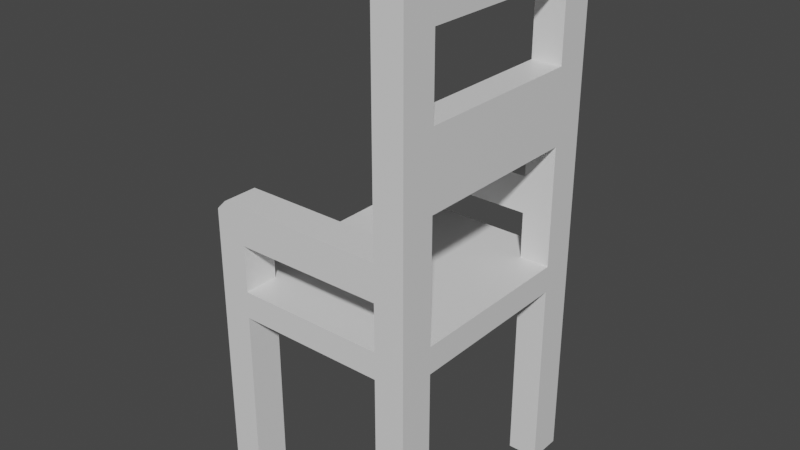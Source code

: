 # Source: chair.blend  (saved by Blender 2.92.15; exported with 4.5.12 LTS)
import bpy
from mathutils import Matrix  # noqa: F401  (used for matrix-valued properties, if any)

bpy.ops.wm.read_factory_settings(use_empty=True)
scene = bpy.context.scene
scene.name = 'Scene'

# ---- collections
col_collection = bpy.data.collections.new('Collection'); scene.collection.children.link(col_collection)

# ---- materials (node trees are filled in below, after node groups)
mat_material = bpy.data.materials.new('Material')
mat_material.alpha_threshold = 0.0
mat_material.use_transparent_shadow = False
mat_material.line_color = (0.0, 0.0, 0.0, 1.0)

# ---- material node trees
mat_material.use_nodes = True; mat_material.node_tree.nodes.clear()
_N = mat_material.node_tree.nodes; _L = mat_material.node_tree.links
n0 = _N.new('ShaderNodeOutputMaterial'); n0.name = 'Material Output'; n0.location = (300, 300)
n1 = _N.new('ShaderNodeBsdfPrincipled'); n1.name = 'Principled BSDF'; n1.location = (10, 300)
n1.distribution = 'GGX'
n1.subsurface_method = 'BURLEY'
n1.inputs[2].default_value = 0.4
n1.inputs[3].default_value = 1.45
n1.inputs[27].default_value = (0.0, 0.0, 0.0, 1.0)
n1.inputs[28].default_value = 1.0
_L.new(n1.outputs[0], n0.inputs[0])
n0.is_active_output = True

# ---- world
world_world = bpy.data.worlds.new('World'); scene.world = world_world
world_world.use_nodes = True; world_world.node_tree.nodes.clear()
_N = world_world.node_tree.nodes; _L = world_world.node_tree.links
n0 = _N.new('ShaderNodeOutputWorld'); n0.name = 'World Output'; n0.location = (300, 300)
n1 = _N.new('ShaderNodeBackground'); n1.name = 'Background'; n1.location = (10, 300)
n1.inputs[0].default_value = (0.05088, 0.05088, 0.05088, 1.0)
_L.new(n1.outputs[0], n0.inputs[0])
n0.is_active_output = True
world_world.color = (0.05088, 0.05088, 0.05088)
world_world.use_sun_shadow = False
world_world.sun_shadow_jitter_overblur = 0.0

# ---- meshes
me_cube_004 = bpy.data.meshes.new('Cube.004')
me_cube_004.from_pydata([(1.385, 1.612, 0.1778), (1.385, 1.612, -0.1778), (1.385, -1.612, 0.1778), (1.385, -1.612, -0.1778), (-1.385, 1.612, 0.1778), (-1.385, 1.612, -0.1778), (-1.385, -1.612, 0.1778), (-1.385, -1.612, -0.1778), (1.385, 1.612, -2.747), (0.9876, 1.612, -2.747), (-1.385, 1.612, -2.747), (-0.9876, 1.612, -2.747), (-1.385, 1.129, 0.1573), (-1.385, -1.129, 0.1573), (1.385, -1.149, 0.1778), (1.385, 1.149, 0.1778), (-1.385, -1.129, -0.1573), (-1.385, 1.129, -0.1573), (-0.9876, 1.612, -0.1778), (0.9876, 1.612, -0.1778), (0.9876, -1.612, 0.1778), (-0.9876, -1.612, 0.1778), (0.9876, -1.612, -0.1778), (-0.9876, -1.612, -0.1778), (0.9876, 1.612, 0.1778), (-0.9876, 1.612, 0.1778), (0.9876, -1.149, -2.747), (1.385, -1.149, -2.747), (1.385, 1.149, -2.747), (0.9876, 1.149, -2.747), (1.385, -1.149, -0.1778), (1.385, 1.149, -0.1778), (0.9876, 1.149, -0.1778), (0.9876, -1.149, -0.1778), (-0.9876, -1.149, -0.1778), (-0.9876, 1.149, -0.1778), (-0.9876, 1.149, 0.1778), (-0.9876, -1.149, 0.1778), (0.9876, -1.149, 0.1778), (0.9876, 1.149, 0.1778), (-1.385, -1.612, -2.747), (-0.9876, -1.612, -2.747), (0.9876, -1.612, -2.747), (1.385, -1.612, -2.747), (-0.9876, -1.149, -2.747), (-1.385, -1.149, -2.747), (-1.385, 1.149, -2.747), (-0.9876, 1.149, -2.747), (-1.385, 1.612, 0.789), (-0.9876, 1.612, 0.789), (0.9876, 1.612, 0.789), (1.385, 1.612, 0.789), (-0.9876, -1.612, 0.789), (-1.385, -1.612, 0.789), (0.9876, -1.612, 0.789), (1.385, -1.612, 0.789), (1.385, 1.149, 0.789), (0.9876, 1.149, 0.789), (0.9876, -1.149, 0.789), (1.385, -1.149, 0.789), (-0.9876, 1.149, 0.789), (-1.385, 1.149, 0.789), (-1.385, -1.149, 0.789), (-0.9876, -1.149, 0.789), (0.9876, 1.612, 2.738), (1.385, 1.612, 2.738), (0.9876, -1.612, 2.738), (1.385, -1.612, 2.738), (1.385, 1.149, 2.738), (0.9876, 1.149, 2.738), (0.9876, -1.149, 2.738), (1.385, -1.149, 2.738), (0.9876, 1.612, 3.738), (1.385, 1.612, 3.738), (0.9876, -1.612, 3.738), (1.385, -1.612, 3.738), (1.385, 1.149, 3.738), (0.9876, 1.149, 3.738), (0.9876, -1.149, 3.738), (1.385, -1.149, 3.738), (0.9876, 1.612, 4.249), (1.385, 1.612, 4.249), (0.9876, -1.612, 4.249), (1.385, -1.612, 4.249), (1.385, 1.149, 4.249), (0.9876, 1.149, 4.249), (0.9876, -1.149, 4.249), (1.385, -1.149, 4.249), (1.385, 1.149, 1.764), (0.9876, 1.149, 1.764), (0.9876, 1.612, 1.764), (0.9876, -1.612, 1.764), (0.9876, -1.149, 1.764), (1.385, -1.149, 1.764), (1.385, -1.612, 1.764), (1.385, 1.612, 1.764), (0.9876, 1.149, 1.276), (0.9876, 1.612, 1.276), (0.9876, -1.149, 1.276), (1.385, -1.149, 1.276), (1.385, 1.149, 1.276), (0.9876, -1.612, 1.276), (1.385, -1.612, 1.276), (1.385, 1.612, 1.276), (-0.9876, 1.612, 1.281), (-0.9876, -1.612, 1.281), (-0.9876, 1.149, 1.281), (-0.9876, -1.149, 1.281), (-1.385, 1.612, 1.15), (-1.254, 1.612, 1.281), (-1.254, -1.612, 1.281), (-1.385, -1.612, 1.15), (-1.254, 1.149, 1.281), (-1.385, 1.149, 1.15), (-1.385, -1.149, 1.15), (-1.254, -1.149, 1.281), (-1.385, 1.149, -0.1778), (-1.385, -1.149, -0.1778), (-1.385, 1.149, 0.1778), (-1.385, -1.149, 0.1778), (-0.891, 1.129, -0.1573), (-0.891, -1.129, -0.1573), (-0.891, 1.129, 0.1573), (-0.891, -1.129, 0.1573), (0.9876, -0.7966, 2.588), (0.9876, 0.7966, 2.588), (0.9876, 0.7966, 1.913), (0.9876, -0.7966, 1.913), (1.176, -0.7966, 2.588), (1.176, 0.7966, 2.588), (1.176, 0.7966, 1.913), (1.176, -0.7966, 1.913)], [], [(19, 32, 35, 18), (30, 14, 2, 3), (24, 39, 57, 50), (7, 6, 119, 117), (119, 6, 53, 62), (23, 21, 6, 7), (0, 24, 50, 51), (116, 118, 4, 5), (34, 23, 41, 44), (14, 30, 31, 15), (15, 0, 51, 56), (19, 24, 0, 1), (30, 3, 43, 27), (1, 0, 15, 31), (22, 33, 26, 42), (3, 2, 20, 22), (37, 21, 20, 38), (33, 22, 23, 34), (24, 19, 18, 25), (25, 36, 39, 24), (21, 23, 22, 20), (10, 11, 47, 46), (5, 4, 25, 18), (17, 16, 121, 120), (37, 38, 39, 36), (33, 34, 35, 32), (30, 33, 32, 31), (34, 117, 116, 35), (15, 39, 38, 14), (36, 118, 119, 37), (7, 117, 45, 40), (26, 27, 43, 42), (9, 8, 28, 29), (45, 44, 41, 40), (117, 34, 44, 45), (35, 116, 46, 47), (23, 7, 40, 41), (116, 5, 10, 46), (1, 31, 28, 8), (33, 30, 27, 26), (18, 35, 47, 11), (5, 18, 11, 10), (19, 1, 8, 9), (32, 19, 9, 29), (3, 22, 42, 43), (31, 32, 29, 28), (90, 89, 69, 64), (70, 71, 68, 69), (63, 62, 114, 115, 107), (61, 60, 106, 112, 113), (39, 15, 56, 57), (6, 21, 52, 53), (14, 38, 58, 59), (36, 25, 49, 60), (4, 118, 61, 48), (25, 4, 48, 49), (118, 36, 60, 61), (21, 37, 63, 52), (20, 2, 55, 54), (2, 14, 59, 55), (37, 119, 62, 63), (38, 20, 54, 58), (70, 66, 74, 78), (64, 69, 77, 72), (92, 91, 66, 70), (69, 89, 126, 125), (91, 94, 67, 66), (88, 95, 65, 68), (95, 90, 64, 65), (94, 93, 71, 67), (86, 87, 84, 85), (75, 79, 87, 83), (71, 70, 78, 79), (66, 67, 75, 74), (68, 65, 73, 76), (67, 71, 79, 75), (69, 68, 76, 77), (65, 64, 72, 73), (87, 86, 82, 83), (81, 80, 85, 84), (73, 72, 80, 81), (72, 77, 85, 80), (78, 74, 82, 86), (78, 86, 85, 77), (74, 75, 83, 82), (76, 73, 81, 84), (87, 79, 76, 84), (79, 78, 77, 76), (58, 98, 92, 93, 99, 59), (71, 93, 88, 68), (102, 99, 93, 94), (103, 97, 90, 95), (100, 103, 95, 88), (101, 102, 94, 91), (96, 100, 88, 89), (98, 101, 91, 92), (97, 96, 89, 90), (104, 106, 96, 97), (107, 105, 101, 98), (57, 56, 100, 96), (54, 55, 102, 101), (56, 51, 103, 100), (51, 50, 97, 103), (55, 59, 99, 102), (88, 93, 92, 89), (48, 61, 113, 108), (62, 53, 111, 114), (63, 107, 98, 58), (107, 115, 110, 105), (104, 109, 112, 106), (53, 52, 105, 110, 111), (49, 104, 97, 50), (105, 52, 54, 101), (52, 63, 58, 54), (106, 60, 57, 96), (60, 49, 50, 57), (110, 115, 114, 111), (112, 109, 108, 113), (49, 48, 108, 109, 104), (16, 17, 116, 117), (17, 12, 118, 116), (12, 13, 119, 118), (13, 16, 117, 119), (122, 120, 121, 123), (16, 13, 123, 121), (12, 17, 120, 122), (13, 12, 122, 123), (127, 124, 128, 131), (70, 69, 125, 124), (92, 70, 124, 127), (89, 92, 127, 126), (131, 128, 129, 130), (124, 125, 129, 128), (126, 127, 131, 130), (125, 126, 130, 129)])
_uv = me_cube_004.uv_layers.new(name='UVMap')
_uv.uv.foreach_set('vector', [0.3391, 0.5, 0.3391, 0.5359, 0.1609, 0.5359, 0.1609, 0.5, 0.375, 0.7141, 0.625, 0.7141, 0.625, 0.75, 0.375, 0.75, 0.6609, 0.5, 0.6609, 0.5359, 0.6609, 0.5359, 0.6609, 0.5, 0.375, 0.0, 0.625, 0.0, 0.625, 0.03585, 0.375, 0.03585, 0.625, 0.03585, 0.625, 0.0, 0.625, 0.0, 0.625, 0.03585, 0.375, 0.9641, 0.625, 0.9641, 0.625, 1.0, 0.375, 1.0, 0.625, 0.5, 0.625, 0.4641, 0.625, 0.4641, 0.625, 0.5, 0.375, 0.2141, 0.625, 0.2141, 0.625, 0.25, 0.375, 0.25, 0.1609, 0.7141, 0.1609, 0.75, 0.1609, 0.75, 0.1609, 0.7141, 0.625, 0.7141, 0.375, 0.7141, 0.375, 0.5359, 0.625, 0.5359, 0.625, 0.5359, 0.625, 0.5, 0.625, 0.5, 0.625, 0.5359, 0.375, 0.4641, 0.625, 0.4641, 0.625, 0.5, 0.375, 0.5, 0.375, 0.7141, 0.375, 0.75, 0.375, 0.75, 0.375, 0.7141, 0.375, 0.5, 0.625, 0.5, 0.625, 0.5359, 0.375, 0.5359, 0.3391, 0.75, 0.3391, 0.7141, 0.3391, 0.7141, 0.3391, 0.75, 0.375, 0.75, 0.625, 0.75, 0.625, 0.7859, 0.375, 0.7859, 0.8391, 0.7141, 0.8391, 0.75, 0.6609, 0.75, 0.6609, 0.7141, 0.3391, 0.7141, 0.3391, 0.75, 0.1609, 0.75, 0.1609, 0.7141, 0.625, 0.4641, 0.375, 0.4641, 0.375, 0.2859, 0.625, 0.2859, 0.8391, 0.5, 0.8391, 0.5359, 0.6609, 0.5359, 0.6609, 0.5, 0.625, 0.9641, 0.375, 0.9641, 0.375, 0.7859, 0.625, 0.7859, 0.125, 0.5, 0.1609, 0.5, 0.1609, 0.5359, 0.125, 0.5359, 0.375, 0.25, 0.625, 0.25, 0.625, 0.2859, 0.375, 0.2859, 0.3894, 0.2126, 0.3894, 0.03744, 0.3894, 0.03744, 0.3894, 0.2126, 0.8391, 0.7141, 0.6609, 0.7141, 0.6609, 0.5359, 0.8391, 0.5359, 0.3391, 0.7141, 0.1609, 0.7141, 0.1609, 0.5359, 0.3391, 0.5359, 0.375, 0.7141, 0.3391, 0.7141, 0.3391, 0.5359, 0.375, 0.5359, 0.1609, 0.7141, 0.125, 0.7141, 0.125, 0.5359, 0.1609, 0.5359, 0.625, 0.5359, 0.6609, 0.5359, 0.6609, 0.7141, 0.625, 0.7141, 0.8391, 0.5359, 0.875, 0.5359, 0.875, 0.7141, 0.8391, 0.7141, 0.375, 0.0, 0.375, 0.03585, 0.375, 0.03585, 0.375, 0.0, 0.3391, 0.7141, 0.375, 0.7141, 0.375, 0.75, 0.3391, 0.75, 0.3391, 0.5, 0.375, 0.5, 0.375, 0.5359, 0.3391, 0.5359, 0.125, 0.7141, 0.1609, 0.7141, 0.1609, 0.75, 0.125, 0.75, 0.125, 0.7141, 0.1609, 0.7141, 0.1609, 0.7141, 0.125, 0.7141, 0.1609, 0.5359, 0.125, 0.5359, 0.125, 0.5359, 0.1609, 0.5359, 0.375, 0.9641, 0.375, 1.0, 0.375, 1.0, 0.375, 0.9641, 0.375, 0.2141, 0.375, 0.25, 0.375, 0.25, 0.375, 0.2141, 0.375, 0.5, 0.375, 0.5359, 0.375, 0.5359, 0.375, 0.5, 0.3391, 0.7141, 0.375, 0.7141, 0.375, 0.7141, 0.3391, 0.7141, 0.1609, 0.5, 0.1609, 0.5359, 0.1609, 0.5359, 0.1609, 0.5, 0.375, 0.25, 0.375, 0.2859, 0.375, 0.2859, 0.375, 0.25, 0.375, 0.4641, 0.375, 0.5, 0.375, 0.5, 0.375, 0.4641, 0.3391, 0.5359, 0.3391, 0.5, 0.3391, 0.5, 0.3391, 0.5359, 0.375, 0.75, 0.375, 0.7859, 0.375, 0.7859, 0.375, 0.75, 0.375, 0.5359, 0.3391, 0.5359, 0.3391, 0.5359, 0.375, 0.5359, 0.6609, 0.5, 0.6609, 0.5359, 0.6609, 0.5359, 0.6609, 0.5, 0.6609, 0.7141, 0.625, 0.7141, 0.625, 0.5359, 0.6609, 0.5359, 0.8391, 0.7141, 0.875, 0.7141, 0.875, 0.7141, 0.8632, 0.7141, 0.8391, 0.7141, 0.875, 0.5359, 0.8391, 0.5359, 0.8391, 0.5359, 0.8632, 0.5359, 0.875, 0.5359, 0.6609, 0.5359, 0.625, 0.5359, 0.625, 0.5359, 0.6609, 0.5359, 0.625, 1.0, 0.625, 0.9641, 0.625, 0.9641, 0.625, 1.0, 0.625, 0.7141, 0.6609, 0.7141, 0.6609, 0.7141, 0.625, 0.7141, 0.8391, 0.5359, 0.8391, 0.5, 0.8391, 0.5, 0.8391, 0.5359, 0.625, 0.25, 0.625, 0.2141, 0.625, 0.2141, 0.625, 0.25, 0.625, 0.2859, 0.625, 0.25, 0.625, 0.25, 0.625, 0.2859, 0.875, 0.5359, 0.8391, 0.5359, 0.8391, 0.5359, 0.875, 0.5359, 0.8391, 0.75, 0.8391, 0.7141, 0.8391, 0.7141, 0.8391, 0.75, 0.625, 0.7859, 0.625, 0.75, 0.625, 0.75, 0.625, 0.7859, 0.625, 0.75, 0.625, 0.7141, 0.625, 0.7141, 0.625, 0.75, 0.8391, 0.7141, 0.875, 0.7141, 0.875, 0.7141, 0.8391, 0.7141, 0.6609, 0.7141, 0.6609, 0.75, 0.6609, 0.75, 0.6609, 0.7141, 0.6609, 0.7141, 0.6609, 0.75, 0.6609, 0.75, 0.6609, 0.7141, 0.6609, 0.5, 0.6609, 0.5359, 0.6609, 0.5359, 0.6609, 0.5, 0.6609, 0.7141, 0.6609, 0.75, 0.6609, 0.75, 0.6609, 0.7141, 0.6609, 0.5359, 0.6609, 0.5359, 0.6609, 0.5359, 0.6609, 0.5359, 0.625, 0.7859, 0.625, 0.75, 0.625, 0.75, 0.625, 0.7859, 0.625, 0.5359, 0.625, 0.5, 0.625, 0.5, 0.625, 0.5359, 0.625, 0.5, 0.625, 0.4641, 0.625, 0.4641, 0.625, 0.5, 0.625, 0.75, 0.625, 0.7141, 0.625, 0.7141, 0.625, 0.75, 0.6609, 0.7141, 0.625, 0.7141, 0.625, 0.5359, 0.6609, 0.5359, 0.625, 0.75, 0.625, 0.7141, 0.625, 0.7141, 0.625, 0.75, 0.625, 0.7141, 0.6609, 0.7141, 0.6609, 0.7141, 0.625, 0.7141, 0.625, 0.7859, 0.625, 0.75, 0.625, 0.75, 0.625, 0.7859, 0.625, 0.5359, 0.625, 0.5, 0.625, 0.5, 0.625, 0.5359, 0.625, 0.75, 0.625, 0.7141, 0.625, 0.7141, 0.625, 0.75, 0.6609, 0.5359, 0.625, 0.5359, 0.625, 0.5359, 0.6609, 0.5359, 0.625, 0.5, 0.625, 0.4641, 0.625, 0.4641, 0.625, 0.5, 0.625, 0.7141, 0.6609, 0.7141, 0.6609, 0.75, 0.625, 0.75, 0.625, 0.5, 0.6609, 0.5, 0.6609, 0.5359, 0.625, 0.5359, 0.625, 0.5, 0.625, 0.4641, 0.625, 0.4641, 0.625, 0.5, 0.6609, 0.5, 0.6609, 0.5359, 0.6609, 0.5359, 0.6609, 0.5, 0.6609, 0.7141, 0.6609, 0.75, 0.6609, 0.75, 0.6609, 0.7141, 0.6609, 0.7141, 0.6609, 0.7141, 0.6609, 0.5359, 0.6609, 0.5359, 0.625, 0.7859, 0.625, 0.75, 0.625, 0.75, 0.625, 0.7859, 0.625, 0.5359, 0.625, 0.5, 0.625, 0.5, 0.625, 0.5359, 0.625, 0.7141, 0.625, 0.7141, 0.625, 0.5359, 0.625, 0.5359, 0.625, 0.7141, 0.6609, 0.7141, 0.6609, 0.5359, 0.625, 0.5359, 0.6609, 0.7141, 0.6609, 0.7141, 0.6609, 0.7141, 0.625, 0.7141, 0.625, 0.7141, 0.625, 0.7141, 0.625, 0.7141, 0.625, 0.7141, 0.625, 0.5359, 0.625, 0.5359, 0.625, 0.75, 0.625, 0.7141, 0.625, 0.7141, 0.625, 0.75, 0.625, 0.5, 0.625, 0.4641, 0.625, 0.4641, 0.625, 0.5, 0.625, 0.5359, 0.625, 0.5, 0.625, 0.5, 0.625, 0.5359, 0.625, 0.7859, 0.625, 0.75, 0.625, 0.75, 0.625, 0.7859, 0.6609, 0.5359, 0.625, 0.5359, 0.625, 0.5359, 0.6609, 0.5359, 0.6609, 0.7141, 0.6609, 0.75, 0.6609, 0.75, 0.6609, 0.7141, 0.6609, 0.5, 0.6609, 0.5359, 0.6609, 0.5359, 0.6609, 0.5, 0.8391, 0.5, 0.8391, 0.5359, 0.6609, 0.5359, 0.6609, 0.5, 0.8391, 0.7141, 0.8391, 0.75, 0.6609, 0.75, 0.6609, 0.7141, 0.6609, 0.5359, 0.625, 0.5359, 0.625, 0.5359, 0.6609, 0.5359, 0.625, 0.7859, 0.625, 0.75, 0.625, 0.75, 0.625, 0.7859, 0.625, 0.5359, 0.625, 0.5, 0.625, 0.5, 0.625, 0.5359, 0.625, 0.5, 0.625, 0.4641, 0.625, 0.4641, 0.625, 0.5, 0.625, 0.75, 0.625, 0.7141, 0.625, 0.7141, 0.625, 0.75, 0.625, 0.5359, 0.625, 0.7141, 0.6609, 0.7141, 0.6609, 0.5359, 0.625, 0.25, 0.625, 0.2141, 0.625, 0.2141, 0.625, 0.25, 0.625, 0.03585, 0.625, 0.0, 0.625, 0.0, 0.625, 0.03585, 0.8391, 0.7141, 0.8391, 0.7141, 0.6609, 0.7141, 0.6609, 0.7141, 0.8391, 0.7141, 0.8632, 0.7141, 0.8632, 0.75, 0.8391, 0.75, 0.8391, 0.5, 0.8632, 0.5, 0.8632, 0.5359, 0.8391, 0.5359, 0.625, 1.0, 0.625, 0.9641, 0.625, 0.9641, 0.625, 0.9882, 0.625, 1.0, 0.625, 0.2859, 0.625, 0.2859, 0.625, 0.4641, 0.625, 0.4641, 0.625, 0.9641, 0.625, 0.9641, 0.625, 0.7859, 0.625, 0.7859, 0.8391, 0.75, 0.8391, 0.7141, 0.6609, 0.7141, 0.6609, 0.75, 0.8391, 0.5359, 0.8391, 0.5359, 0.6609, 0.5359, 0.6609, 0.5359, 0.8391, 0.5359, 0.8391, 0.5, 0.6609, 0.5, 0.6609, 0.5359, 0.625, 0.0, 0.625, 0.03585, 0.625, 0.03585, 0.625, 0.0, 0.625, 0.2141, 0.625, 0.25, 0.625, 0.25, 0.625, 0.2141, 0.625, 0.2859, 0.625, 0.25, 0.625, 0.25, 0.625, 0.2618, 0.625, 0.2859, 0.3894, 0.03744, 0.3894, 0.2126, 0.375, 0.2141, 0.375, 0.03585, 0.3894, 0.2126, 0.6106, 0.2126, 0.625, 0.2141, 0.375, 0.2141, 0.6106, 0.2126, 0.6106, 0.03744, 0.625, 0.03585, 0.625, 0.2141, 0.6106, 0.03744, 0.3894, 0.03744, 0.375, 0.03585, 0.625, 0.03585, 0.6106, 0.2126, 0.3894, 0.2126, 0.3894, 0.03744, 0.6106, 0.03744, 0.3894, 0.03744, 0.6106, 0.03744, 0.6106, 0.03744, 0.3894, 0.03744, 0.6106, 0.2126, 0.3894, 0.2126, 0.3894, 0.2126, 0.6106, 0.2126, 0.6106, 0.03744, 0.6106, 0.2126, 0.6106, 0.2126, 0.6106, 0.03744, 0.6609, 0.7141, 0.6609, 0.7141, 0.6609, 0.7141, 0.6609, 0.7141, 0.6609, 0.7141, 0.6609, 0.5359, 0.6609, 0.5359, 0.6609, 0.7141, 0.6609, 0.7141, 0.6609, 0.7141, 0.6609, 0.7141, 0.6609, 0.7141, 0.6609, 0.5359, 0.6609, 0.7141, 0.6609, 0.7141, 0.6609, 0.5359, 0.6609, 0.7141, 0.6609, 0.7141, 0.6609, 0.5359, 0.6609, 0.5359, 0.6609, 0.7141, 0.6609, 0.5359, 0.6609, 0.5359, 0.6609, 0.7141, 0.6609, 0.5359, 0.6609, 0.7141, 0.6609, 0.7141, 0.6609, 0.5359, 0.6609, 0.5359, 0.6609, 0.5359, 0.6609, 0.5359, 0.6609, 0.5359])
me_cube_004.materials.append(mat_material)
me_cube_004.use_remesh_preserve_volume = False
me_cube_004.use_remesh_preserve_attributes = False
me_cube_004.use_mirror_vertex_groups = False
me_cube_004.update()

# ---- objects
ob_cube_004 = bpy.data.objects.new('Cube.004', me_cube_004)

# ---- transforms, parenting, visibility, modifiers, constraints
ob_cube_004.location = (0.0, -1.037, 0.0)
ob_cube_004.lock_rotations_4d = False
ob_cube_004.empty_display_type = 'ARROWS'
ob_cube_004.lineart.crease_threshold = 0.0

# ---- collection membership
col_collection.objects.link(ob_cube_004)

# ---- scene / render settings (as saved in the file)
scene.frame_start = 1; scene.frame_end = 250; scene.frame_set(1)
scene.render.engine = 'BLENDER_EEVEE_NEXT'
scene.cycles.use_denoising = False
scene.cycles.samples = 128
scene.cycles.sampling_pattern = 'TABULATED_SOBOL'
scene.cycles.use_adaptive_sampling = False
scene.cycles.use_light_tree = False
scene.view_settings.view_transform = 'Filmic'
bpy.context.view_layer.update()

# ---- added for rendering (the .blend has no active camera and no usable light): camera, sun
cam_auto = bpy.data.cameras.new('AutoCamera')
cam_auto.lens = 50.0
cam_auto.sensor_width = 36.0
cam_auto.clip_end = 1000.0
ob_auto_camera = bpy.data.objects.new('AutoCamera', cam_auto)
scene.collection.objects.link(ob_auto_camera)
ob_auto_camera.location = (7.57405, -10.1257, 6.81034)
ob_auto_camera.rotation_euler = (1.09748, -7.21219e-08, 0.694738)
scene.camera = ob_auto_camera
light_auto_sun = bpy.data.lights.new('AutoSun', 'SUN')
light_auto_sun.energy = 3.0
light_auto_sun.angle = 0.0523599
ob_auto_sun = bpy.data.objects.new('AutoSun', light_auto_sun)
scene.collection.objects.link(ob_auto_sun)
ob_auto_sun.rotation_euler = (0.872665, 0.174533, 0.523599)
bpy.context.view_layer.update()
